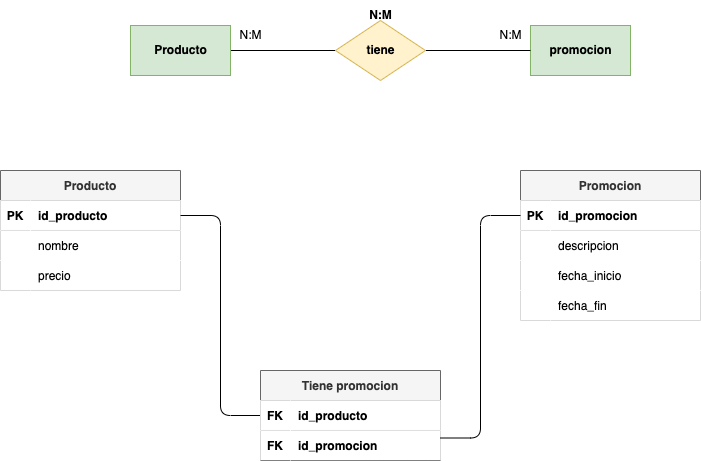

The diagram above was exported from draw.io. Its source (the exported page's mxGraphModel, read from the mxfile embedded in the PNG):
<mxGraphModel dx="1157" dy="770" grid="1" gridSize="10" guides="1" tooltips="1" connect="1" arrows="1" fold="1" page="1" pageScale="1" pageWidth="827" pageHeight="1169" math="0" shadow="0">
  <root>
    <mxCell id="0" />
    <mxCell id="1" parent="0" />
    <mxCell id="2" style="edgeStyle=none;html=1;exitX=1;exitY=0.5;exitDx=0;exitDy=0;entryX=0;entryY=0.5;entryDx=0;entryDy=0;endArrow=none;endFill=0;" edge="1" parent="1" source="3" target="6">
      <mxGeometry relative="1" as="geometry" />
    </mxCell>
    <mxCell id="3" value="&lt;font color=&quot;#000000&quot;&gt;&lt;b&gt;Producto&lt;/b&gt;&lt;/font&gt;" style="html=1;dashed=0;whitespace=wrap;fillColor=#d5e8d4;strokeColor=#82b366;" vertex="1" parent="1">
      <mxGeometry x="180" y="125" width="100" height="50" as="geometry" />
    </mxCell>
    <mxCell id="4" value="&lt;b&gt;&lt;font color=&quot;#000000&quot;&gt;promocion&lt;/font&gt;&lt;/b&gt;" style="html=1;dashed=0;whitespace=wrap;fillColor=#d5e8d4;strokeColor=#82b366;" vertex="1" parent="1">
      <mxGeometry x="580" y="125" width="100" height="50" as="geometry" />
    </mxCell>
    <mxCell id="5" style="edgeStyle=none;html=1;exitX=1;exitY=0.5;exitDx=0;exitDy=0;entryX=0;entryY=0.5;entryDx=0;entryDy=0;endArrow=none;endFill=0;" edge="1" parent="1" source="6" target="4">
      <mxGeometry relative="1" as="geometry" />
    </mxCell>
    <mxCell id="6" value="&lt;font color=&quot;#000000&quot;&gt;&lt;b&gt;tiene&lt;/b&gt;&lt;/font&gt;" style="shape=rhombus;html=1;dashed=0;whitespace=wrap;perimeter=rhombusPerimeter;fillColor=#fff2cc;strokeColor=#d6b656;" vertex="1" parent="1">
      <mxGeometry x="385" y="120" width="90" height="60" as="geometry" />
    </mxCell>
    <mxCell id="7" value="&lt;b&gt;N:M&lt;/b&gt;" style="text;html=1;align=center;verticalAlign=middle;resizable=0;points=[];autosize=1;strokeColor=none;fillColor=none;" vertex="1" parent="1">
      <mxGeometry x="405" y="100" width="50" height="30" as="geometry" />
    </mxCell>
    <mxCell id="8" value="N:M" style="text;html=1;align=center;verticalAlign=middle;resizable=0;points=[];autosize=1;strokeColor=none;fillColor=none;" vertex="1" parent="1">
      <mxGeometry x="275" y="120" width="50" height="30" as="geometry" />
    </mxCell>
    <mxCell id="9" value="N:M" style="text;html=1;align=center;verticalAlign=middle;resizable=0;points=[];autosize=1;strokeColor=none;fillColor=none;" vertex="1" parent="1">
      <mxGeometry x="535" y="120" width="50" height="30" as="geometry" />
    </mxCell>
    <mxCell id="10" value="Producto" style="shape=table;startSize=30;container=1;collapsible=1;childLayout=tableLayout;fixedRows=1;rowLines=0;fontStyle=1;align=center;resizeLast=1;fillColor=#f5f5f5;strokeColor=#666666;fontColor=#333333;" vertex="1" parent="1">
      <mxGeometry x="50" y="270" width="180" height="120" as="geometry" />
    </mxCell>
    <mxCell id="11" value="" style="shape=tableRow;horizontal=0;startSize=0;swimlaneHead=0;swimlaneBody=0;fillColor=#FFFFFF;collapsible=0;dropTarget=0;points=[[0,0.5],[1,0.5]];portConstraint=eastwest;top=0;left=0;right=0;bottom=1;fontColor=#000000;" vertex="1" parent="10">
      <mxGeometry y="30" width="180" height="30" as="geometry" />
    </mxCell>
    <mxCell id="12" value="PK" style="shape=partialRectangle;connectable=0;fillColor=#FFFFFF;top=0;left=0;bottom=0;right=0;fontStyle=1;overflow=hidden;fontColor=#000000;" vertex="1" parent="11">
      <mxGeometry width="30" height="30" as="geometry">
        <mxRectangle width="30" height="30" as="alternateBounds" />
      </mxGeometry>
    </mxCell>
    <mxCell id="13" value="id_producto" style="shape=partialRectangle;connectable=0;fillColor=#FFFFFF;top=0;left=0;bottom=0;right=0;align=left;spacingLeft=6;fontStyle=1;overflow=hidden;fontColor=#000000;" vertex="1" parent="11">
      <mxGeometry x="30" width="150" height="30" as="geometry">
        <mxRectangle width="150" height="30" as="alternateBounds" />
      </mxGeometry>
    </mxCell>
    <mxCell id="14" value="" style="shape=tableRow;horizontal=0;startSize=0;swimlaneHead=0;swimlaneBody=0;fillColor=#FFFFFF;collapsible=0;dropTarget=0;points=[[0,0.5],[1,0.5]];portConstraint=eastwest;top=0;left=0;right=0;bottom=0;fontColor=#000000;" vertex="1" parent="10">
      <mxGeometry y="60" width="180" height="30" as="geometry" />
    </mxCell>
    <mxCell id="15" value="" style="shape=partialRectangle;connectable=0;fillColor=#FFFFFF;top=0;left=0;bottom=0;right=0;editable=1;overflow=hidden;fontColor=#000000;" vertex="1" parent="14">
      <mxGeometry width="30" height="30" as="geometry">
        <mxRectangle width="30" height="30" as="alternateBounds" />
      </mxGeometry>
    </mxCell>
    <mxCell id="16" value="nombre" style="shape=partialRectangle;connectable=0;fillColor=#FFFFFF;top=0;left=0;bottom=0;right=0;align=left;spacingLeft=6;overflow=hidden;fontColor=#000000;" vertex="1" parent="14">
      <mxGeometry x="30" width="150" height="30" as="geometry">
        <mxRectangle width="150" height="30" as="alternateBounds" />
      </mxGeometry>
    </mxCell>
    <mxCell id="17" value="" style="shape=tableRow;horizontal=0;startSize=0;swimlaneHead=0;swimlaneBody=0;fillColor=#FFFFFF;collapsible=0;dropTarget=0;points=[[0,0.5],[1,0.5]];portConstraint=eastwest;top=0;left=0;right=0;bottom=0;fontColor=#000000;" vertex="1" parent="10">
      <mxGeometry y="90" width="180" height="30" as="geometry" />
    </mxCell>
    <mxCell id="18" value="" style="shape=partialRectangle;connectable=0;fillColor=#FFFFFF;top=0;left=0;bottom=0;right=0;editable=1;overflow=hidden;fontColor=#000000;" vertex="1" parent="17">
      <mxGeometry width="30" height="30" as="geometry">
        <mxRectangle width="30" height="30" as="alternateBounds" />
      </mxGeometry>
    </mxCell>
    <mxCell id="19" value="precio" style="shape=partialRectangle;connectable=0;fillColor=#FFFFFF;top=0;left=0;bottom=0;right=0;align=left;spacingLeft=6;overflow=hidden;fontColor=#000000;" vertex="1" parent="17">
      <mxGeometry x="30" width="150" height="30" as="geometry">
        <mxRectangle width="150" height="30" as="alternateBounds" />
      </mxGeometry>
    </mxCell>
    <mxCell id="53" style="edgeStyle=orthogonalEdgeStyle;html=1;exitX=0;exitY=0.5;exitDx=0;exitDy=0;endArrow=none;endFill=0;" edge="1" parent="1" source="23" target="11">
      <mxGeometry relative="1" as="geometry" />
    </mxCell>
    <mxCell id="23" value="Tiene promocion" style="shape=table;startSize=30;container=1;collapsible=1;childLayout=tableLayout;fixedRows=1;rowLines=0;fontStyle=1;align=center;resizeLast=1;fillColor=#f5f5f5;strokeColor=#666666;fontColor=#333333;" vertex="1" parent="1">
      <mxGeometry x="310" y="470" width="180" height="90" as="geometry" />
    </mxCell>
    <mxCell id="24" value="" style="shape=tableRow;horizontal=0;startSize=0;swimlaneHead=0;swimlaneBody=0;fillColor=#FFFFFF;collapsible=0;dropTarget=0;points=[[0,0.5],[1,0.5]];portConstraint=eastwest;top=0;left=0;right=0;bottom=1;fontColor=#000000;" vertex="1" parent="23">
      <mxGeometry y="30" width="180" height="30" as="geometry" />
    </mxCell>
    <mxCell id="25" value="FK" style="shape=partialRectangle;connectable=0;fillColor=#FFFFFF;top=0;left=0;bottom=0;right=0;fontStyle=1;overflow=hidden;fontColor=#000000;" vertex="1" parent="24">
      <mxGeometry width="30" height="30" as="geometry">
        <mxRectangle width="30" height="30" as="alternateBounds" />
      </mxGeometry>
    </mxCell>
    <mxCell id="26" value="id_producto" style="shape=partialRectangle;connectable=0;fillColor=#FFFFFF;top=0;left=0;bottom=0;right=0;align=left;spacingLeft=6;fontStyle=1;overflow=hidden;fontColor=#000000;" vertex="1" parent="24">
      <mxGeometry x="30" width="150" height="30" as="geometry">
        <mxRectangle width="150" height="30" as="alternateBounds" />
      </mxGeometry>
    </mxCell>
    <mxCell id="49" value="" style="shape=tableRow;horizontal=0;startSize=0;swimlaneHead=0;swimlaneBody=0;fillColor=#FFFFFF;collapsible=0;dropTarget=0;points=[[0,0.5],[1,0.5]];portConstraint=eastwest;top=0;left=0;right=0;bottom=1;fontColor=#000000;" vertex="1" parent="23">
      <mxGeometry y="60" width="180" height="30" as="geometry" />
    </mxCell>
    <mxCell id="50" value="FK" style="shape=partialRectangle;connectable=0;fillColor=#FFFFFF;top=0;left=0;bottom=0;right=0;fontStyle=1;overflow=hidden;fontColor=#000000;" vertex="1" parent="49">
      <mxGeometry width="30" height="30" as="geometry">
        <mxRectangle width="30" height="30" as="alternateBounds" />
      </mxGeometry>
    </mxCell>
    <mxCell id="51" value="id_promocion" style="shape=partialRectangle;connectable=0;fillColor=#FFFFFF;top=0;left=0;bottom=0;right=0;align=left;spacingLeft=6;fontStyle=1;overflow=hidden;fontColor=#000000;" vertex="1" parent="49">
      <mxGeometry x="30" width="150" height="30" as="geometry">
        <mxRectangle width="150" height="30" as="alternateBounds" />
      </mxGeometry>
    </mxCell>
    <mxCell id="36" value="Promocion" style="shape=table;startSize=30;container=1;collapsible=1;childLayout=tableLayout;fixedRows=1;rowLines=0;fontStyle=1;align=center;resizeLast=1;fillColor=#f5f5f5;strokeColor=#666666;fontColor=#333333;" vertex="1" parent="1">
      <mxGeometry x="570" y="270" width="180" height="150" as="geometry" />
    </mxCell>
    <mxCell id="37" value="" style="shape=tableRow;horizontal=0;startSize=0;swimlaneHead=0;swimlaneBody=0;fillColor=#FFFFFF;collapsible=0;dropTarget=0;points=[[0,0.5],[1,0.5]];portConstraint=eastwest;top=0;left=0;right=0;bottom=1;fontColor=#000000;" vertex="1" parent="36">
      <mxGeometry y="30" width="180" height="30" as="geometry" />
    </mxCell>
    <mxCell id="38" value="PK" style="shape=partialRectangle;connectable=0;fillColor=#FFFFFF;top=0;left=0;bottom=0;right=0;fontStyle=1;overflow=hidden;fontColor=#000000;" vertex="1" parent="37">
      <mxGeometry width="30" height="30" as="geometry">
        <mxRectangle width="30" height="30" as="alternateBounds" />
      </mxGeometry>
    </mxCell>
    <mxCell id="39" value="id_promocion" style="shape=partialRectangle;connectable=0;fillColor=#FFFFFF;top=0;left=0;bottom=0;right=0;align=left;spacingLeft=6;fontStyle=1;overflow=hidden;fontColor=#000000;" vertex="1" parent="37">
      <mxGeometry x="30" width="150" height="30" as="geometry">
        <mxRectangle width="150" height="30" as="alternateBounds" />
      </mxGeometry>
    </mxCell>
    <mxCell id="40" value="" style="shape=tableRow;horizontal=0;startSize=0;swimlaneHead=0;swimlaneBody=0;fillColor=#FFFFFF;collapsible=0;dropTarget=0;points=[[0,0.5],[1,0.5]];portConstraint=eastwest;top=0;left=0;right=0;bottom=0;fontColor=#000000;" vertex="1" parent="36">
      <mxGeometry y="60" width="180" height="30" as="geometry" />
    </mxCell>
    <mxCell id="41" value="" style="shape=partialRectangle;connectable=0;fillColor=#FFFFFF;top=0;left=0;bottom=0;right=0;editable=1;overflow=hidden;fontColor=#000000;" vertex="1" parent="40">
      <mxGeometry width="30" height="30" as="geometry">
        <mxRectangle width="30" height="30" as="alternateBounds" />
      </mxGeometry>
    </mxCell>
    <mxCell id="42" value="descripcion" style="shape=partialRectangle;connectable=0;fillColor=#FFFFFF;top=0;left=0;bottom=0;right=0;align=left;spacingLeft=6;overflow=hidden;fontColor=#000000;" vertex="1" parent="40">
      <mxGeometry x="30" width="150" height="30" as="geometry">
        <mxRectangle width="150" height="30" as="alternateBounds" />
      </mxGeometry>
    </mxCell>
    <mxCell id="43" value="" style="shape=tableRow;horizontal=0;startSize=0;swimlaneHead=0;swimlaneBody=0;fillColor=#FFFFFF;collapsible=0;dropTarget=0;points=[[0,0.5],[1,0.5]];portConstraint=eastwest;top=0;left=0;right=0;bottom=0;fontColor=#000000;" vertex="1" parent="36">
      <mxGeometry y="90" width="180" height="30" as="geometry" />
    </mxCell>
    <mxCell id="44" value="" style="shape=partialRectangle;connectable=0;fillColor=#FFFFFF;top=0;left=0;bottom=0;right=0;editable=1;overflow=hidden;fontColor=#000000;" vertex="1" parent="43">
      <mxGeometry width="30" height="30" as="geometry">
        <mxRectangle width="30" height="30" as="alternateBounds" />
      </mxGeometry>
    </mxCell>
    <mxCell id="45" value="fecha_inicio" style="shape=partialRectangle;connectable=0;fillColor=#FFFFFF;top=0;left=0;bottom=0;right=0;align=left;spacingLeft=6;overflow=hidden;fontColor=#000000;" vertex="1" parent="43">
      <mxGeometry x="30" width="150" height="30" as="geometry">
        <mxRectangle width="150" height="30" as="alternateBounds" />
      </mxGeometry>
    </mxCell>
    <mxCell id="46" value="" style="shape=tableRow;horizontal=0;startSize=0;swimlaneHead=0;swimlaneBody=0;fillColor=#FFFFFF;collapsible=0;dropTarget=0;points=[[0,0.5],[1,0.5]];portConstraint=eastwest;top=0;left=0;right=0;bottom=0;fontColor=#000000;" vertex="1" parent="36">
      <mxGeometry y="120" width="180" height="30" as="geometry" />
    </mxCell>
    <mxCell id="47" value="" style="shape=partialRectangle;connectable=0;fillColor=#FFFFFF;top=0;left=0;bottom=0;right=0;editable=1;overflow=hidden;fontColor=#000000;" vertex="1" parent="46">
      <mxGeometry width="30" height="30" as="geometry">
        <mxRectangle width="30" height="30" as="alternateBounds" />
      </mxGeometry>
    </mxCell>
    <mxCell id="48" value="fecha_fin" style="shape=partialRectangle;connectable=0;fillColor=#FFFFFF;top=0;left=0;bottom=0;right=0;align=left;spacingLeft=6;overflow=hidden;fontColor=#000000;" vertex="1" parent="46">
      <mxGeometry x="30" width="150" height="30" as="geometry">
        <mxRectangle width="150" height="30" as="alternateBounds" />
      </mxGeometry>
    </mxCell>
    <mxCell id="52" style="edgeStyle=orthogonalEdgeStyle;html=1;exitX=0;exitY=0.5;exitDx=0;exitDy=0;entryX=1;entryY=0.75;entryDx=0;entryDy=0;endArrow=none;endFill=0;" edge="1" parent="1" source="37" target="23">
      <mxGeometry relative="1" as="geometry" />
    </mxCell>
  </root>
</mxGraphModel>